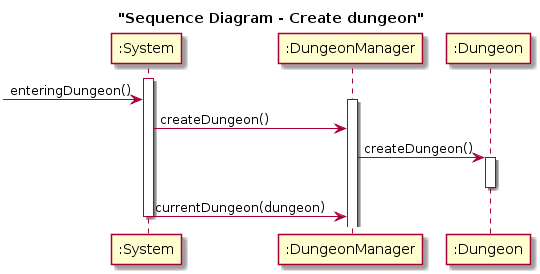

The diagram above was rendered by PlantUML. Its source (embedded in the PNG):
@startuml
title "Sequence Diagram - Create dungeon"
participant ":System" as s
participant ":DungeonManager" as dm

participant ":Dungeon" as d



activate s
->s : enteringDungeon()


activate dm
s->dm : createDungeon()



dm->d :createDungeon()
activate d
deactivate d


s->dm :currentDungeon(dungeon)



deactivate s
@enduml